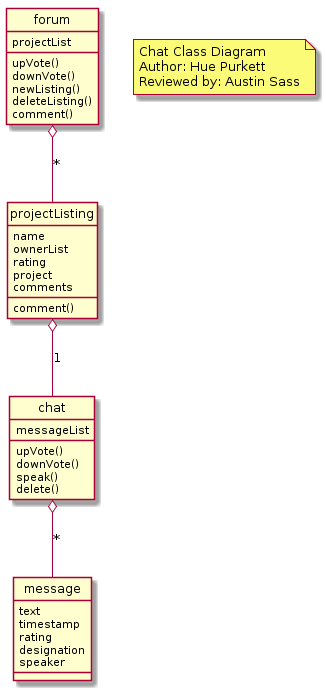

The diagram above was rendered by PlantUML. Its source (embedded in the PNG):
@startuml
hide circle
note "Chat Class Diagram\nAuthor: Hue Purkett\nReviewed by: Austin Sass" as Nhue2
class chat{
 messageList
 upVote()
 downVote()
 speak()
 delete()
}
class message{
 text
 timestamp
 rating
 designation
 speaker
}
class forum{
 projectList
 upVote()
 downVote()
 newListing()
 deleteListing()
 comment()
}
class projectListing{
 name
 ownerList
 rating
 project
 comments
 comment()
}

message -d-o chat : *
chat -d-o projectListing : 1
projectListing -d-o forum : *
@enduml